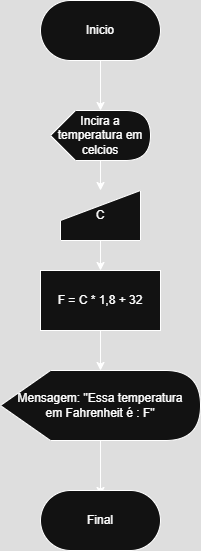

The diagram above was exported from draw.io. Its source (the exported page's mxGraphModel, read from the mxfile embedded in the PNG):
<mxGraphModel dx="1044" dy="562" grid="1" gridSize="10" guides="1" tooltips="1" connect="1" arrows="1" fold="1" page="1" pageScale="1" pageWidth="827" pageHeight="1169" math="0" shadow="0">
  <root>
    <mxCell id="0" />
    <mxCell id="1" parent="0" />
    <mxCell id="LNtJoU2mBE5nYj9N-fUg-3" value="" style="edgeStyle=orthogonalEdgeStyle;rounded=0;orthogonalLoop=1;jettySize=auto;html=1;" edge="1" parent="1" source="LNtJoU2mBE5nYj9N-fUg-1" target="LNtJoU2mBE5nYj9N-fUg-2">
      <mxGeometry relative="1" as="geometry" />
    </mxCell>
    <mxCell id="LNtJoU2mBE5nYj9N-fUg-1" value="Inicio" style="rounded=1;whiteSpace=wrap;html=1;arcSize=50;" vertex="1" parent="1">
      <mxGeometry x="350" y="20" width="120" height="60" as="geometry" />
    </mxCell>
    <mxCell id="LNtJoU2mBE5nYj9N-fUg-5" value="" style="edgeStyle=orthogonalEdgeStyle;rounded=0;orthogonalLoop=1;jettySize=auto;html=1;" edge="1" parent="1" source="LNtJoU2mBE5nYj9N-fUg-2" target="LNtJoU2mBE5nYj9N-fUg-4">
      <mxGeometry relative="1" as="geometry" />
    </mxCell>
    <mxCell id="LNtJoU2mBE5nYj9N-fUg-2" value="Incira a temperatura em celcios" style="shape=display;whiteSpace=wrap;html=1;" vertex="1" parent="1">
      <mxGeometry x="360" y="130" width="100" height="50" as="geometry" />
    </mxCell>
    <mxCell id="LNtJoU2mBE5nYj9N-fUg-7" value="" style="edgeStyle=orthogonalEdgeStyle;rounded=0;orthogonalLoop=1;jettySize=auto;html=1;" edge="1" parent="1" source="LNtJoU2mBE5nYj9N-fUg-4" target="LNtJoU2mBE5nYj9N-fUg-6">
      <mxGeometry relative="1" as="geometry" />
    </mxCell>
    <mxCell id="LNtJoU2mBE5nYj9N-fUg-4" value="C" style="shape=manualInput;whiteSpace=wrap;html=1;" vertex="1" parent="1">
      <mxGeometry x="370" y="210" width="80" height="50" as="geometry" />
    </mxCell>
    <mxCell id="LNtJoU2mBE5nYj9N-fUg-9" value="" style="edgeStyle=orthogonalEdgeStyle;rounded=0;orthogonalLoop=1;jettySize=auto;html=1;" edge="1" parent="1" source="LNtJoU2mBE5nYj9N-fUg-6" target="LNtJoU2mBE5nYj9N-fUg-8">
      <mxGeometry relative="1" as="geometry" />
    </mxCell>
    <mxCell id="LNtJoU2mBE5nYj9N-fUg-6" value="F = C * 1,8 + 32" style="rounded=0;whiteSpace=wrap;html=1;" vertex="1" parent="1">
      <mxGeometry x="350" y="290" width="120" height="60" as="geometry" />
    </mxCell>
    <mxCell id="LNtJoU2mBE5nYj9N-fUg-11" value="" style="edgeStyle=orthogonalEdgeStyle;rounded=0;orthogonalLoop=1;jettySize=auto;html=1;" edge="1" parent="1" source="LNtJoU2mBE5nYj9N-fUg-8">
      <mxGeometry relative="1" as="geometry">
        <mxPoint x="410" y="515" as="targetPoint" />
      </mxGeometry>
    </mxCell>
    <mxCell id="LNtJoU2mBE5nYj9N-fUg-8" value="Mensagem: &quot;Essa temperatura em&amp;nbsp;Fahrenheit é : F&quot;" style="shape=display;whiteSpace=wrap;html=1;" vertex="1" parent="1">
      <mxGeometry x="310" y="390" width="200" height="70" as="geometry" />
    </mxCell>
    <mxCell id="LNtJoU2mBE5nYj9N-fUg-12" value="Final" style="rounded=1;whiteSpace=wrap;html=1;arcSize=50;" vertex="1" parent="1">
      <mxGeometry x="350" y="510" width="120" height="60" as="geometry" />
    </mxCell>
  </root>
</mxGraphModel>